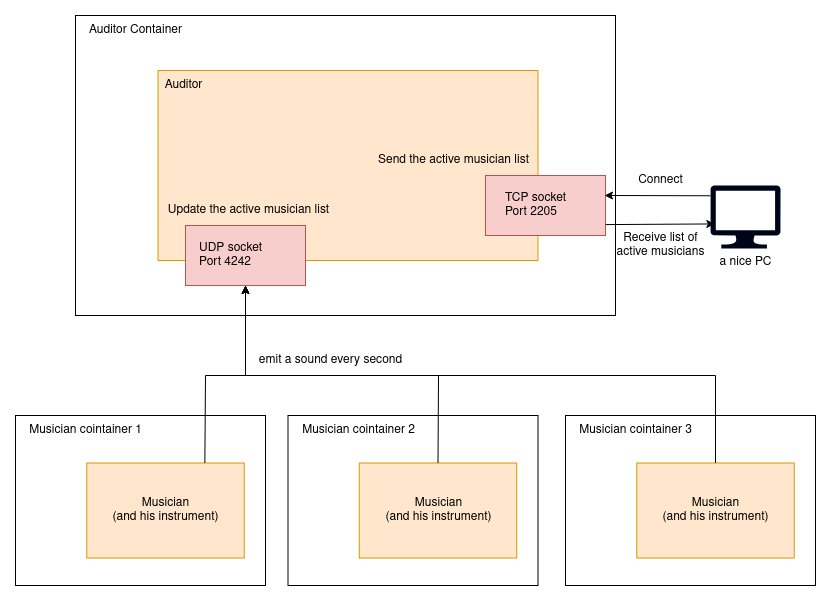

The diagram above was exported from draw.io. Its source (the exported page's mxGraphModel, read from the mxfile embedded in the PNG):
<mxGraphModel dx="1187" dy="898" grid="1" gridSize="10" guides="1" tooltips="1" connect="1" arrows="1" fold="1" page="1" pageScale="1" pageWidth="850" pageHeight="1100" math="0" shadow="0">
  <root>
    <mxCell id="0" />
    <mxCell id="1" parent="0" />
    <mxCell id="lR0b1y_3uOpnDTxv5ovh-1" value="" style="rounded=0;whiteSpace=wrap;html=1;" vertex="1" parent="1">
      <mxGeometry x="110" y="220" width="540" height="300" as="geometry" />
    </mxCell>
    <mxCell id="lR0b1y_3uOpnDTxv5ovh-2" value="" style="rounded=0;whiteSpace=wrap;html=1;fillColor=#ffe6cc;strokeColor=#d79b00;" vertex="1" parent="1">
      <mxGeometry x="192.5" y="275" width="380" height="190" as="geometry" />
    </mxCell>
    <mxCell id="lR0b1y_3uOpnDTxv5ovh-6" value="Auditor" style="text;html=1;align=center;verticalAlign=middle;resizable=0;points=[];autosize=1;strokeColor=none;fillColor=none;" vertex="1" parent="1">
      <mxGeometry x="187.5" y="275" width="60" height="30" as="geometry" />
    </mxCell>
    <mxCell id="lR0b1y_3uOpnDTxv5ovh-7" value="Auditor Container" style="text;html=1;align=center;verticalAlign=middle;resizable=0;points=[];autosize=1;strokeColor=none;fillColor=none;" vertex="1" parent="1">
      <mxGeometry x="110" y="220" width="120" height="30" as="geometry" />
    </mxCell>
    <mxCell id="lR0b1y_3uOpnDTxv5ovh-8" value="" style="rounded=0;whiteSpace=wrap;html=1;fillColor=#f8cecc;strokeColor=#b85450;" vertex="1" parent="1">
      <mxGeometry x="220" y="430" width="120" height="60" as="geometry" />
    </mxCell>
    <mxCell id="lR0b1y_3uOpnDTxv5ovh-9" value="" style="rounded=0;whiteSpace=wrap;html=1;fillColor=#f8cecc;strokeColor=#b85450;" vertex="1" parent="1">
      <mxGeometry x="520" y="380" width="120" height="60" as="geometry" />
    </mxCell>
    <mxCell id="lR0b1y_3uOpnDTxv5ovh-10" value="&lt;div&gt;Update the active musician list&lt;/div&gt;" style="text;html=1;align=center;verticalAlign=middle;resizable=0;points=[];autosize=1;strokeColor=none;fillColor=none;" vertex="1" parent="1">
      <mxGeometry x="192.5" y="400" width="180" height="30" as="geometry" />
    </mxCell>
    <mxCell id="lR0b1y_3uOpnDTxv5ovh-11" value="Send the active musician list" style="text;html=1;align=center;verticalAlign=middle;resizable=0;points=[];autosize=1;strokeColor=none;fillColor=none;" vertex="1" parent="1">
      <mxGeometry x="402.5" y="350" width="170" height="30" as="geometry" />
    </mxCell>
    <mxCell id="lR0b1y_3uOpnDTxv5ovh-12" value="&lt;div&gt;UDP socket&lt;/div&gt;&lt;div align=&quot;left&quot;&gt;Port 4242&lt;/div&gt;" style="text;html=1;align=center;verticalAlign=middle;resizable=0;points=[];autosize=1;strokeColor=none;fillColor=none;" vertex="1" parent="1">
      <mxGeometry x="220" y="440" width="90" height="40" as="geometry" />
    </mxCell>
    <mxCell id="lR0b1y_3uOpnDTxv5ovh-13" value="&lt;div&gt;TCP socket&lt;/div&gt;&lt;div align=&quot;left&quot;&gt;Port 2205&lt;br&gt;&lt;/div&gt;" style="text;html=1;align=center;verticalAlign=middle;resizable=0;points=[];autosize=1;strokeColor=none;fillColor=none;" vertex="1" parent="1">
      <mxGeometry x="530" y="390" width="80" height="40" as="geometry" />
    </mxCell>
    <mxCell id="lR0b1y_3uOpnDTxv5ovh-14" value="" style="rounded=0;whiteSpace=wrap;html=1;" vertex="1" parent="1">
      <mxGeometry x="50" y="620" width="250" height="170" as="geometry" />
    </mxCell>
    <mxCell id="lR0b1y_3uOpnDTxv5ovh-15" value="" style="rounded=0;whiteSpace=wrap;html=1;fillColor=#ffe6cc;strokeColor=#d79b00;" vertex="1" parent="1">
      <mxGeometry x="121.25" y="667.5" width="157.5" height="95" as="geometry" />
    </mxCell>
    <mxCell id="lR0b1y_3uOpnDTxv5ovh-16" value="&lt;div&gt;Musician&lt;/div&gt;&lt;div&gt;(and his instrument)&lt;br&gt;&lt;/div&gt;" style="text;html=1;align=center;verticalAlign=middle;resizable=0;points=[];autosize=1;strokeColor=none;fillColor=none;" vertex="1" parent="1">
      <mxGeometry x="135" y="695" width="130" height="40" as="geometry" />
    </mxCell>
    <mxCell id="lR0b1y_3uOpnDTxv5ovh-17" value="Musician cointainer 1" style="text;html=1;align=center;verticalAlign=middle;resizable=0;points=[];autosize=1;strokeColor=none;fillColor=none;" vertex="1" parent="1">
      <mxGeometry x="50" y="620" width="140" height="30" as="geometry" />
    </mxCell>
    <mxCell id="lR0b1y_3uOpnDTxv5ovh-18" value="" style="rounded=0;whiteSpace=wrap;html=1;" vertex="1" parent="1">
      <mxGeometry x="322.5" y="620" width="250" height="170" as="geometry" />
    </mxCell>
    <mxCell id="lR0b1y_3uOpnDTxv5ovh-19" value="" style="rounded=0;whiteSpace=wrap;html=1;fillColor=#ffe6cc;strokeColor=#d79b00;" vertex="1" parent="1">
      <mxGeometry x="393.75" y="667.5" width="157.5" height="95" as="geometry" />
    </mxCell>
    <mxCell id="lR0b1y_3uOpnDTxv5ovh-20" value="&lt;div&gt;Musician&lt;/div&gt;&lt;div&gt;(and his instrument)&lt;br&gt;&lt;/div&gt;" style="text;html=1;align=center;verticalAlign=middle;resizable=0;points=[];autosize=1;strokeColor=none;fillColor=none;" vertex="1" parent="1">
      <mxGeometry x="407.5" y="695" width="130" height="40" as="geometry" />
    </mxCell>
    <mxCell id="lR0b1y_3uOpnDTxv5ovh-21" value="Musician cointainer 2" style="text;html=1;align=center;verticalAlign=middle;resizable=0;points=[];autosize=1;strokeColor=none;fillColor=none;" vertex="1" parent="1">
      <mxGeometry x="322.5" y="620" width="140" height="30" as="geometry" />
    </mxCell>
    <mxCell id="lR0b1y_3uOpnDTxv5ovh-22" value="" style="rounded=0;whiteSpace=wrap;html=1;" vertex="1" parent="1">
      <mxGeometry x="600" y="620" width="250" height="170" as="geometry" />
    </mxCell>
    <mxCell id="lR0b1y_3uOpnDTxv5ovh-23" value="" style="rounded=0;whiteSpace=wrap;html=1;fillColor=#ffe6cc;strokeColor=#d79b00;" vertex="1" parent="1">
      <mxGeometry x="671.25" y="667.5" width="157.5" height="95" as="geometry" />
    </mxCell>
    <mxCell id="lR0b1y_3uOpnDTxv5ovh-24" value="&lt;div&gt;Musician&lt;/div&gt;&lt;div&gt;(and his instrument)&lt;br&gt;&lt;/div&gt;" style="text;html=1;align=center;verticalAlign=middle;resizable=0;points=[];autosize=1;strokeColor=none;fillColor=none;" vertex="1" parent="1">
      <mxGeometry x="685" y="695" width="130" height="40" as="geometry" />
    </mxCell>
    <mxCell id="lR0b1y_3uOpnDTxv5ovh-25" value="Musician cointainer 3" style="text;html=1;align=center;verticalAlign=middle;resizable=0;points=[];autosize=1;strokeColor=none;fillColor=none;" vertex="1" parent="1">
      <mxGeometry x="600" y="620" width="140" height="30" as="geometry" />
    </mxCell>
    <mxCell id="lR0b1y_3uOpnDTxv5ovh-26" value="" style="endArrow=classic;html=1;rounded=0;exitX=0.75;exitY=0;exitDx=0;exitDy=0;entryX=0.5;entryY=1;entryDx=0;entryDy=0;" edge="1" parent="1" source="lR0b1y_3uOpnDTxv5ovh-15" target="lR0b1y_3uOpnDTxv5ovh-8">
      <mxGeometry width="50" height="50" relative="1" as="geometry">
        <mxPoint x="340" y="530" as="sourcePoint" />
        <mxPoint x="390" y="480" as="targetPoint" />
        <Array as="points">
          <mxPoint x="240" y="580" />
          <mxPoint x="280" y="580" />
        </Array>
      </mxGeometry>
    </mxCell>
    <mxCell id="lR0b1y_3uOpnDTxv5ovh-27" value="" style="endArrow=classic;html=1;rounded=0;exitX=0.5;exitY=0;exitDx=0;exitDy=0;entryX=0.5;entryY=1;entryDx=0;entryDy=0;" edge="1" parent="1" source="lR0b1y_3uOpnDTxv5ovh-19" target="lR0b1y_3uOpnDTxv5ovh-8">
      <mxGeometry width="50" height="50" relative="1" as="geometry">
        <mxPoint x="340" y="530" as="sourcePoint" />
        <mxPoint x="390" y="480" as="targetPoint" />
        <Array as="points">
          <mxPoint x="473" y="580" />
          <mxPoint x="280" y="580" />
        </Array>
      </mxGeometry>
    </mxCell>
    <mxCell id="lR0b1y_3uOpnDTxv5ovh-28" value="" style="endArrow=classic;html=1;rounded=0;exitX=0.5;exitY=0;exitDx=0;exitDy=0;entryX=0.5;entryY=1;entryDx=0;entryDy=0;" edge="1" parent="1" source="lR0b1y_3uOpnDTxv5ovh-23" target="lR0b1y_3uOpnDTxv5ovh-8">
      <mxGeometry width="50" height="50" relative="1" as="geometry">
        <mxPoint x="340" y="530" as="sourcePoint" />
        <mxPoint x="390" y="480" as="targetPoint" />
        <Array as="points">
          <mxPoint x="750" y="580" />
          <mxPoint x="280" y="580" />
        </Array>
      </mxGeometry>
    </mxCell>
    <mxCell id="lR0b1y_3uOpnDTxv5ovh-29" value="emit a sound every second" style="text;html=1;align=center;verticalAlign=middle;resizable=0;points=[];autosize=1;strokeColor=none;fillColor=none;" vertex="1" parent="1">
      <mxGeometry x="280" y="550" width="170" height="30" as="geometry" />
    </mxCell>
    <mxCell id="lR0b1y_3uOpnDTxv5ovh-30" value="a nice PC" style="sketch=0;aspect=fixed;pointerEvents=1;shadow=0;dashed=0;html=1;strokeColor=none;labelPosition=center;verticalLabelPosition=bottom;verticalAlign=top;align=center;fillColor=#000419;shape=mxgraph.azure.computer" vertex="1" parent="1">
      <mxGeometry x="745" y="390" width="70" height="63" as="geometry" />
    </mxCell>
    <mxCell id="lR0b1y_3uOpnDTxv5ovh-31" value="" style="endArrow=classic;html=1;rounded=0;exitX=0;exitY=0.163;exitDx=0;exitDy=0;exitPerimeter=0;entryX=0.992;entryY=0.333;entryDx=0;entryDy=0;entryPerimeter=0;" edge="1" parent="1" source="lR0b1y_3uOpnDTxv5ovh-30" target="lR0b1y_3uOpnDTxv5ovh-9">
      <mxGeometry width="50" height="50" relative="1" as="geometry">
        <mxPoint x="340" y="530" as="sourcePoint" />
        <mxPoint x="390" y="480" as="targetPoint" />
      </mxGeometry>
    </mxCell>
    <mxCell id="lR0b1y_3uOpnDTxv5ovh-32" value="" style="endArrow=classic;html=1;rounded=0;exitX=1.002;exitY=0.818;exitDx=0;exitDy=0;entryX=0.062;entryY=0.61;entryDx=0;entryDy=0;entryPerimeter=0;exitPerimeter=0;" edge="1" parent="1" source="lR0b1y_3uOpnDTxv5ovh-9" target="lR0b1y_3uOpnDTxv5ovh-30">
      <mxGeometry width="50" height="50" relative="1" as="geometry">
        <mxPoint x="756.3999999999996" y="391.26" as="sourcePoint" />
        <mxPoint x="650" y="389.9999999999998" as="targetPoint" />
      </mxGeometry>
    </mxCell>
    <mxCell id="lR0b1y_3uOpnDTxv5ovh-33" value="Connect" style="text;html=1;align=center;verticalAlign=middle;resizable=0;points=[];autosize=1;strokeColor=none;fillColor=none;" vertex="1" parent="1">
      <mxGeometry x="660" y="370" width="70" height="30" as="geometry" />
    </mxCell>
    <mxCell id="lR0b1y_3uOpnDTxv5ovh-34" value="&lt;div&gt;Receive list of &lt;br&gt;&lt;/div&gt;&lt;div&gt;active musicians &lt;/div&gt;" style="text;html=1;align=center;verticalAlign=middle;resizable=0;points=[];autosize=1;strokeColor=none;fillColor=none;" vertex="1" parent="1">
      <mxGeometry x="640" y="430" width="110" height="40" as="geometry" />
    </mxCell>
  </root>
</mxGraphModel>